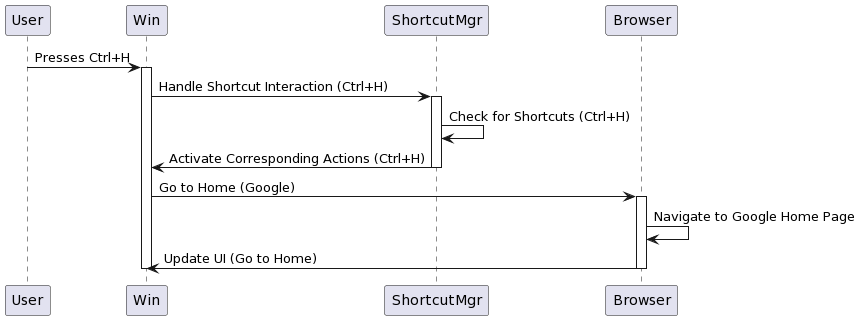

The diagram above was rendered by PlantUML. Its source (embedded in the PNG):
@startuml
User -> Win: Presses Ctrl+H
activate Win
Win -> ShortcutMgr: Handle Shortcut Interaction (Ctrl+H)
activate ShortcutMgr

ShortcutMgr -> ShortcutMgr: Check for Shortcuts (Ctrl+H)
ShortcutMgr -> Win: Activate Corresponding Actions (Ctrl+H)
deactivate ShortcutMgr

Win -> Browser: Go to Home (Google)
activate Browser

Browser -> Browser: Navigate to Google Home Page
Browser -> Win: Update UI (Go to Home)
deactivate Browser

deactivate Win
@enduml